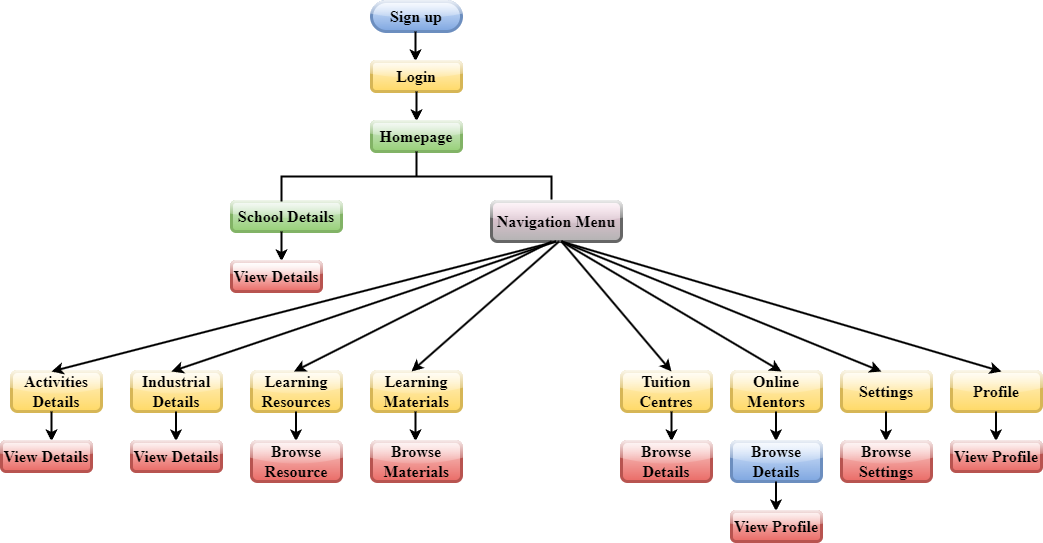

The diagram above was exported from draw.io. Its source (the exported page's mxGraphModel, read from the mxfile embedded in the PNG):
<mxGraphModel dx="1823" dy="866" grid="1" gridSize="10" guides="1" tooltips="1" connect="1" arrows="1" fold="1" page="1" pageScale="1" pageWidth="850" pageHeight="1100" math="0" shadow="0">
  <root>
    <mxCell id="0" />
    <mxCell id="1" parent="0" />
    <mxCell id="ROca3NrVhmVT_3FEOxej-26" value="&lt;font face=&quot;Times New Roman&quot;&gt;&lt;span style=&quot;font-size: 16px;&quot;&gt;&lt;b&gt;Profile&lt;/b&gt;&lt;/span&gt;&lt;/font&gt;" style="rounded=1;whiteSpace=wrap;html=1;fillColor=#fff2cc;gradientColor=#ffd966;strokeColor=#d6b656;glass=1;shadow=0;strokeWidth=3;" vertex="1" parent="1">
      <mxGeometry x="960" y="400" width="90" height="40" as="geometry" />
    </mxCell>
    <mxCell id="ROca3NrVhmVT_3FEOxej-25" value="&lt;font face=&quot;Times New Roman&quot;&gt;&lt;span style=&quot;font-size: 16px;&quot;&gt;&lt;b&gt;Settings&lt;/b&gt;&lt;/span&gt;&lt;/font&gt;" style="rounded=1;whiteSpace=wrap;html=1;fillColor=#fff2cc;gradientColor=#ffd966;strokeColor=#d6b656;glass=1;shadow=0;strokeWidth=3;" vertex="1" parent="1">
      <mxGeometry x="850" y="400" width="90" height="40" as="geometry" />
    </mxCell>
    <mxCell id="ROca3NrVhmVT_3FEOxej-24" value="&lt;font face=&quot;Times New Roman&quot;&gt;&lt;span style=&quot;font-size: 16px;&quot;&gt;&lt;b&gt;Online Mentors&lt;/b&gt;&lt;/span&gt;&lt;/font&gt;" style="rounded=1;whiteSpace=wrap;html=1;fillColor=#fff2cc;gradientColor=#ffd966;strokeColor=#d6b656;glass=1;shadow=0;strokeWidth=3;" vertex="1" parent="1">
      <mxGeometry x="740" y="400" width="90" height="40" as="geometry" />
    </mxCell>
    <mxCell id="ROca3NrVhmVT_3FEOxej-23" value="&lt;font face=&quot;Times New Roman&quot;&gt;&lt;span style=&quot;font-size: 16px;&quot;&gt;&lt;b&gt;Tuition Centres&lt;/b&gt;&lt;/span&gt;&lt;/font&gt;" style="rounded=1;whiteSpace=wrap;html=1;fillColor=#fff2cc;gradientColor=#ffd966;strokeColor=#d6b656;glass=1;shadow=0;strokeWidth=3;" vertex="1" parent="1">
      <mxGeometry x="630" y="400" width="90" height="40" as="geometry" />
    </mxCell>
    <mxCell id="ROca3NrVhmVT_3FEOxej-22" value="&lt;font face=&quot;Times New Roman&quot;&gt;&lt;span style=&quot;font-size: 16px;&quot;&gt;&lt;b&gt;Learning Materials&lt;/b&gt;&lt;/span&gt;&lt;/font&gt;" style="rounded=1;whiteSpace=wrap;html=1;fillColor=#fff2cc;gradientColor=#ffd966;strokeColor=#d6b656;glass=1;shadow=0;strokeWidth=3;" vertex="1" parent="1">
      <mxGeometry x="380" y="400" width="90" height="40" as="geometry" />
    </mxCell>
    <mxCell id="ROca3NrVhmVT_3FEOxej-21" value="&lt;font face=&quot;Times New Roman&quot;&gt;&lt;span style=&quot;font-size: 16px;&quot;&gt;&lt;b&gt;Learning Resources&lt;/b&gt;&lt;/span&gt;&lt;/font&gt;" style="rounded=1;whiteSpace=wrap;html=1;fillColor=#fff2cc;gradientColor=#ffd966;strokeColor=#d6b656;glass=1;shadow=0;strokeWidth=3;" vertex="1" parent="1">
      <mxGeometry x="260" y="400" width="90" height="40" as="geometry" />
    </mxCell>
    <mxCell id="ROca3NrVhmVT_3FEOxej-20" value="&lt;font face=&quot;Times New Roman&quot;&gt;&lt;span style=&quot;font-size: 16px;&quot;&gt;&lt;b&gt;Industrial Details&lt;/b&gt;&lt;/span&gt;&lt;/font&gt;" style="rounded=1;whiteSpace=wrap;html=1;fillColor=#fff2cc;gradientColor=#ffd966;strokeColor=#d6b656;glass=1;shadow=0;strokeWidth=3;" vertex="1" parent="1">
      <mxGeometry x="140" y="400" width="90" height="40" as="geometry" />
    </mxCell>
    <mxCell id="ROca3NrVhmVT_3FEOxej-19" value="&lt;font face=&quot;Times New Roman&quot;&gt;&lt;span style=&quot;font-size: 16px;&quot;&gt;&lt;b&gt;Activities Details&lt;/b&gt;&lt;/span&gt;&lt;/font&gt;" style="rounded=1;whiteSpace=wrap;html=1;fillColor=#fff2cc;gradientColor=#ffd966;strokeColor=#d6b656;glass=1;shadow=0;strokeWidth=3;" vertex="1" parent="1">
      <mxGeometry x="20" y="400" width="90" height="40" as="geometry" />
    </mxCell>
    <mxCell id="ROca3NrVhmVT_3FEOxej-1" value="&lt;font size=&quot;1&quot; face=&quot;Times New Roman&quot;&gt;&lt;b style=&quot;font-size: 16px;&quot;&gt;Sign up&lt;/b&gt;&lt;/font&gt;" style="rounded=1;whiteSpace=wrap;html=1;fillColor=#dae8fc;gradientColor=#7ea6e0;strokeColor=#6c8ebf;glass=1;shadow=0;strokeWidth=3;arcSize=50;" vertex="1" parent="1">
      <mxGeometry x="380" y="30" width="90" height="30" as="geometry" />
    </mxCell>
    <mxCell id="ROca3NrVhmVT_3FEOxej-2" value="" style="endArrow=classic;html=1;rounded=0;strokeWidth=2;" edge="1" parent="1">
      <mxGeometry width="50" height="50" relative="1" as="geometry">
        <mxPoint x="424" y="60" as="sourcePoint" />
        <mxPoint x="424" y="90" as="targetPoint" />
      </mxGeometry>
    </mxCell>
    <mxCell id="ROca3NrVhmVT_3FEOxej-3" value="&lt;font face=&quot;Times New Roman&quot;&gt;&lt;span style=&quot;font-size: 16px;&quot;&gt;&lt;b&gt;Login&lt;/b&gt;&lt;/span&gt;&lt;/font&gt;" style="rounded=1;whiteSpace=wrap;html=1;fillColor=#fff2cc;gradientColor=#ffd966;strokeColor=#d6b656;glass=1;shadow=0;strokeWidth=3;" vertex="1" parent="1">
      <mxGeometry x="380" y="90" width="90" height="30" as="geometry" />
    </mxCell>
    <mxCell id="ROca3NrVhmVT_3FEOxej-4" value="" style="endArrow=classic;html=1;rounded=0;strokeWidth=2;" edge="1" parent="1">
      <mxGeometry width="50" height="50" relative="1" as="geometry">
        <mxPoint x="425" y="120" as="sourcePoint" />
        <mxPoint x="425" y="150" as="targetPoint" />
      </mxGeometry>
    </mxCell>
    <mxCell id="ROca3NrVhmVT_3FEOxej-5" value="&lt;font face=&quot;Times New Roman&quot;&gt;&lt;span style=&quot;font-size: 16px;&quot;&gt;&lt;b&gt;Homepage&lt;/b&gt;&lt;/span&gt;&lt;/font&gt;" style="rounded=1;whiteSpace=wrap;html=1;fillColor=#d5e8d4;gradientColor=#97d077;strokeColor=#82b366;glass=1;shadow=0;strokeWidth=3;" vertex="1" parent="1">
      <mxGeometry x="380" y="150" width="90" height="30" as="geometry" />
    </mxCell>
    <mxCell id="ROca3NrVhmVT_3FEOxej-6" value="&lt;font face=&quot;Times New Roman&quot;&gt;&lt;span style=&quot;font-size: 16px;&quot;&gt;&lt;b&gt;School Details&lt;/b&gt;&lt;/span&gt;&lt;/font&gt;" style="rounded=1;whiteSpace=wrap;html=1;fillColor=#d5e8d4;gradientColor=#97d077;strokeColor=#82b366;glass=1;shadow=0;strokeWidth=3;" vertex="1" parent="1">
      <mxGeometry x="240" y="230" width="110" height="30" as="geometry" />
    </mxCell>
    <mxCell id="ROca3NrVhmVT_3FEOxej-8" value="" style="strokeWidth=2;html=1;shape=mxgraph.flowchart.annotation_2;align=left;labelPosition=right;pointerEvents=1;direction=south;" vertex="1" parent="1">
      <mxGeometry x="290" y="180" width="270" height="50" as="geometry" />
    </mxCell>
    <mxCell id="ROca3NrVhmVT_3FEOxej-9" value="&lt;font face=&quot;Times New Roman&quot;&gt;&lt;span style=&quot;font-size: 16px;&quot;&gt;&lt;b&gt;Navigation Menu&lt;/b&gt;&lt;/span&gt;&lt;/font&gt;" style="rounded=1;whiteSpace=wrap;html=1;fillColor=#F5CBDF;gradientColor=#b3b3b3;strokeColor=#666666;glass=1;shadow=0;strokeWidth=3;" vertex="1" parent="1">
      <mxGeometry x="500" y="230" width="130" height="40" as="geometry" />
    </mxCell>
    <mxCell id="ROca3NrVhmVT_3FEOxej-11" value="" style="endArrow=classic;html=1;rounded=0;strokeWidth=2;" edge="1" parent="1">
      <mxGeometry width="50" height="50" relative="1" as="geometry">
        <mxPoint x="564.5" y="270" as="sourcePoint" />
        <mxPoint x="60" y="400" as="targetPoint" />
      </mxGeometry>
    </mxCell>
    <mxCell id="ROca3NrVhmVT_3FEOxej-12" value="" style="endArrow=classic;html=1;rounded=0;strokeWidth=2;" edge="1" parent="1">
      <mxGeometry width="50" height="50" relative="1" as="geometry">
        <mxPoint x="564.5" y="270" as="sourcePoint" />
        <mxPoint x="180" y="400" as="targetPoint" />
      </mxGeometry>
    </mxCell>
    <mxCell id="ROca3NrVhmVT_3FEOxej-13" value="" style="endArrow=classic;html=1;rounded=0;strokeWidth=2;" edge="1" parent="1">
      <mxGeometry width="50" height="50" relative="1" as="geometry">
        <mxPoint x="560" y="270" as="sourcePoint" />
        <mxPoint x="302.5" y="400" as="targetPoint" />
      </mxGeometry>
    </mxCell>
    <mxCell id="ROca3NrVhmVT_3FEOxej-14" value="" style="endArrow=classic;html=1;rounded=0;strokeWidth=2;" edge="1" parent="1">
      <mxGeometry width="50" height="50" relative="1" as="geometry">
        <mxPoint x="567.5" y="270" as="sourcePoint" />
        <mxPoint x="420" y="400" as="targetPoint" />
      </mxGeometry>
    </mxCell>
    <mxCell id="ROca3NrVhmVT_3FEOxej-15" value="" style="endArrow=classic;html=1;rounded=0;strokeWidth=2;" edge="1" parent="1">
      <mxGeometry width="50" height="50" relative="1" as="geometry">
        <mxPoint x="570" y="270" as="sourcePoint" />
        <mxPoint x="680" y="400" as="targetPoint" />
      </mxGeometry>
    </mxCell>
    <mxCell id="ROca3NrVhmVT_3FEOxej-16" value="" style="endArrow=classic;html=1;rounded=0;strokeWidth=2;" edge="1" parent="1">
      <mxGeometry width="50" height="50" relative="1" as="geometry">
        <mxPoint x="570" y="270" as="sourcePoint" />
        <mxPoint x="790" y="400" as="targetPoint" />
      </mxGeometry>
    </mxCell>
    <mxCell id="ROca3NrVhmVT_3FEOxej-17" value="" style="endArrow=classic;html=1;rounded=0;strokeWidth=2;" edge="1" parent="1">
      <mxGeometry width="50" height="50" relative="1" as="geometry">
        <mxPoint x="570" y="270" as="sourcePoint" />
        <mxPoint x="890" y="400" as="targetPoint" />
      </mxGeometry>
    </mxCell>
    <mxCell id="ROca3NrVhmVT_3FEOxej-18" value="" style="endArrow=classic;html=1;rounded=0;strokeWidth=2;" edge="1" parent="1">
      <mxGeometry width="50" height="50" relative="1" as="geometry">
        <mxPoint x="570" y="270" as="sourcePoint" />
        <mxPoint x="1010" y="400" as="targetPoint" />
      </mxGeometry>
    </mxCell>
    <mxCell id="ROca3NrVhmVT_3FEOxej-29" value="" style="endArrow=classic;html=1;rounded=0;strokeWidth=2;" edge="1" parent="1">
      <mxGeometry width="50" height="50" relative="1" as="geometry">
        <mxPoint x="290" y="260" as="sourcePoint" />
        <mxPoint x="290" y="290" as="targetPoint" />
      </mxGeometry>
    </mxCell>
    <mxCell id="ROca3NrVhmVT_3FEOxej-30" value="&lt;font size=&quot;1&quot; face=&quot;Times New Roman&quot;&gt;&lt;b style=&quot;font-size: 16px;&quot;&gt;View Details&lt;/b&gt;&lt;/font&gt;" style="rounded=1;whiteSpace=wrap;html=1;fillColor=#FFFFFF;gradientColor=#ea6b66;strokeColor=#b85450;glass=1;shadow=0;strokeWidth=3;" vertex="1" parent="1">
      <mxGeometry x="240" y="290" width="90" height="30" as="geometry" />
    </mxCell>
    <mxCell id="ROca3NrVhmVT_3FEOxej-31" value="" style="endArrow=classic;html=1;rounded=0;strokeWidth=2;" edge="1" parent="1">
      <mxGeometry width="50" height="50" relative="1" as="geometry">
        <mxPoint x="60" y="440" as="sourcePoint" />
        <mxPoint x="60" y="470" as="targetPoint" />
      </mxGeometry>
    </mxCell>
    <mxCell id="ROca3NrVhmVT_3FEOxej-32" value="" style="endArrow=classic;html=1;rounded=0;strokeWidth=2;" edge="1" parent="1">
      <mxGeometry width="50" height="50" relative="1" as="geometry">
        <mxPoint x="184.5" y="440" as="sourcePoint" />
        <mxPoint x="184.5" y="470" as="targetPoint" />
      </mxGeometry>
    </mxCell>
    <mxCell id="ROca3NrVhmVT_3FEOxej-33" value="" style="endArrow=classic;html=1;rounded=0;strokeWidth=2;" edge="1" parent="1">
      <mxGeometry width="50" height="50" relative="1" as="geometry">
        <mxPoint x="304.5" y="440" as="sourcePoint" />
        <mxPoint x="304.5" y="470" as="targetPoint" />
      </mxGeometry>
    </mxCell>
    <mxCell id="ROca3NrVhmVT_3FEOxej-34" value="" style="endArrow=classic;html=1;rounded=0;strokeWidth=2;" edge="1" parent="1">
      <mxGeometry width="50" height="50" relative="1" as="geometry">
        <mxPoint x="424" y="440" as="sourcePoint" />
        <mxPoint x="424" y="470" as="targetPoint" />
      </mxGeometry>
    </mxCell>
    <mxCell id="ROca3NrVhmVT_3FEOxej-35" value="" style="endArrow=classic;html=1;rounded=0;strokeWidth=2;" edge="1" parent="1">
      <mxGeometry width="50" height="50" relative="1" as="geometry">
        <mxPoint x="680" y="440" as="sourcePoint" />
        <mxPoint x="680" y="470" as="targetPoint" />
      </mxGeometry>
    </mxCell>
    <mxCell id="ROca3NrVhmVT_3FEOxej-36" value="" style="endArrow=classic;html=1;rounded=0;strokeWidth=2;" edge="1" parent="1">
      <mxGeometry width="50" height="50" relative="1" as="geometry">
        <mxPoint x="784.5" y="440" as="sourcePoint" />
        <mxPoint x="784.5" y="470" as="targetPoint" />
      </mxGeometry>
    </mxCell>
    <mxCell id="ROca3NrVhmVT_3FEOxej-37" value="" style="endArrow=classic;html=1;rounded=0;strokeWidth=2;" edge="1" parent="1">
      <mxGeometry width="50" height="50" relative="1" as="geometry">
        <mxPoint x="894.5" y="440" as="sourcePoint" />
        <mxPoint x="894.5" y="470" as="targetPoint" />
      </mxGeometry>
    </mxCell>
    <mxCell id="ROca3NrVhmVT_3FEOxej-38" value="" style="endArrow=classic;html=1;rounded=0;strokeWidth=2;" edge="1" parent="1">
      <mxGeometry width="50" height="50" relative="1" as="geometry">
        <mxPoint x="1004.5" y="440" as="sourcePoint" />
        <mxPoint x="1004.5" y="470" as="targetPoint" />
      </mxGeometry>
    </mxCell>
    <mxCell id="ROca3NrVhmVT_3FEOxej-39" value="&lt;font size=&quot;1&quot; face=&quot;Times New Roman&quot;&gt;&lt;b style=&quot;font-size: 16px;&quot;&gt;View Details&lt;/b&gt;&lt;/font&gt;" style="rounded=1;whiteSpace=wrap;html=1;fillColor=#f8cecc;gradientColor=#ea6b66;strokeColor=#b85450;glass=1;shadow=0;strokeWidth=3;" vertex="1" parent="1">
      <mxGeometry x="10" y="470" width="90" height="30" as="geometry" />
    </mxCell>
    <mxCell id="ROca3NrVhmVT_3FEOxej-40" value="&lt;font size=&quot;1&quot; face=&quot;Times New Roman&quot;&gt;&lt;b style=&quot;font-size: 16px;&quot;&gt;View Details&lt;/b&gt;&lt;/font&gt;" style="rounded=1;whiteSpace=wrap;html=1;fillColor=#f8cecc;gradientColor=#ea6b66;strokeColor=#b85450;glass=1;shadow=0;strokeWidth=3;" vertex="1" parent="1">
      <mxGeometry x="140" y="470" width="90" height="30" as="geometry" />
    </mxCell>
    <mxCell id="ROca3NrVhmVT_3FEOxej-41" value="&lt;font face=&quot;Times New Roman&quot;&gt;&lt;span style=&quot;font-size: 16px;&quot;&gt;&lt;b&gt;Browse Resource&lt;/b&gt;&lt;/span&gt;&lt;/font&gt;" style="rounded=1;whiteSpace=wrap;html=1;fillColor=#f8cecc;gradientColor=#ea6b66;strokeColor=#b85450;glass=1;shadow=0;strokeWidth=3;" vertex="1" parent="1">
      <mxGeometry x="260" y="470" width="90" height="40" as="geometry" />
    </mxCell>
    <mxCell id="ROca3NrVhmVT_3FEOxej-42" value="&lt;font size=&quot;1&quot; face=&quot;Times New Roman&quot;&gt;&lt;b style=&quot;font-size: 16px;&quot;&gt;Browse Materials&lt;/b&gt;&lt;/font&gt;" style="rounded=1;whiteSpace=wrap;html=1;fillColor=#f8cecc;gradientColor=#ea6b66;strokeColor=#b85450;glass=1;shadow=0;strokeWidth=3;" vertex="1" parent="1">
      <mxGeometry x="380" y="470" width="90" height="40" as="geometry" />
    </mxCell>
    <mxCell id="ROca3NrVhmVT_3FEOxej-43" value="&lt;font size=&quot;1&quot; face=&quot;Times New Roman&quot;&gt;&lt;b style=&quot;font-size: 16px;&quot;&gt;Browse Details&lt;/b&gt;&lt;/font&gt;" style="rounded=1;whiteSpace=wrap;html=1;fillColor=#f8cecc;gradientColor=#ea6b66;strokeColor=#b85450;glass=1;shadow=0;strokeWidth=3;" vertex="1" parent="1">
      <mxGeometry x="630" y="470" width="90" height="40" as="geometry" />
    </mxCell>
    <mxCell id="ROca3NrVhmVT_3FEOxej-44" value="&lt;font size=&quot;1&quot; face=&quot;Times New Roman&quot;&gt;&lt;b style=&quot;font-size: 16px;&quot;&gt;Browse Details&lt;/b&gt;&lt;/font&gt;" style="rounded=1;whiteSpace=wrap;html=1;fillColor=#dae8fc;gradientColor=#7ea6e0;strokeColor=#6c8ebf;glass=1;shadow=0;strokeWidth=3;" vertex="1" parent="1">
      <mxGeometry x="740" y="470" width="90" height="40" as="geometry" />
    </mxCell>
    <mxCell id="ROca3NrVhmVT_3FEOxej-45" value="&lt;font face=&quot;Times New Roman&quot;&gt;&lt;span style=&quot;font-size: 16px;&quot;&gt;&lt;b&gt;Browse Settings&lt;/b&gt;&lt;/span&gt;&lt;/font&gt;" style="rounded=1;whiteSpace=wrap;html=1;fillColor=#f8cecc;gradientColor=#ea6b66;strokeColor=#b85450;glass=1;shadow=0;strokeWidth=3;" vertex="1" parent="1">
      <mxGeometry x="850" y="470" width="90" height="40" as="geometry" />
    </mxCell>
    <mxCell id="ROca3NrVhmVT_3FEOxej-46" value="&lt;font size=&quot;1&quot; face=&quot;Times New Roman&quot;&gt;&lt;b style=&quot;font-size: 16px;&quot;&gt;View Profile&lt;/b&gt;&lt;/font&gt;" style="rounded=1;whiteSpace=wrap;html=1;fillColor=#f8cecc;gradientColor=#ea6b66;strokeColor=#b85450;glass=1;shadow=0;strokeWidth=3;" vertex="1" parent="1">
      <mxGeometry x="960" y="470" width="90" height="30" as="geometry" />
    </mxCell>
    <mxCell id="ROca3NrVhmVT_3FEOxej-47" value="" style="endArrow=classic;html=1;rounded=0;strokeWidth=2;" edge="1" parent="1">
      <mxGeometry width="50" height="50" relative="1" as="geometry">
        <mxPoint x="784.5" y="510" as="sourcePoint" />
        <mxPoint x="784.5" y="540" as="targetPoint" />
      </mxGeometry>
    </mxCell>
    <mxCell id="ROca3NrVhmVT_3FEOxej-48" value="&lt;font size=&quot;1&quot; face=&quot;Times New Roman&quot;&gt;&lt;b style=&quot;font-size: 16px;&quot;&gt;View Profile&lt;/b&gt;&lt;/font&gt;" style="rounded=1;whiteSpace=wrap;html=1;fillColor=#f8cecc;gradientColor=#ea6b66;strokeColor=#b85450;glass=1;shadow=0;strokeWidth=3;" vertex="1" parent="1">
      <mxGeometry x="740" y="540" width="90" height="30" as="geometry" />
    </mxCell>
  </root>
</mxGraphModel>